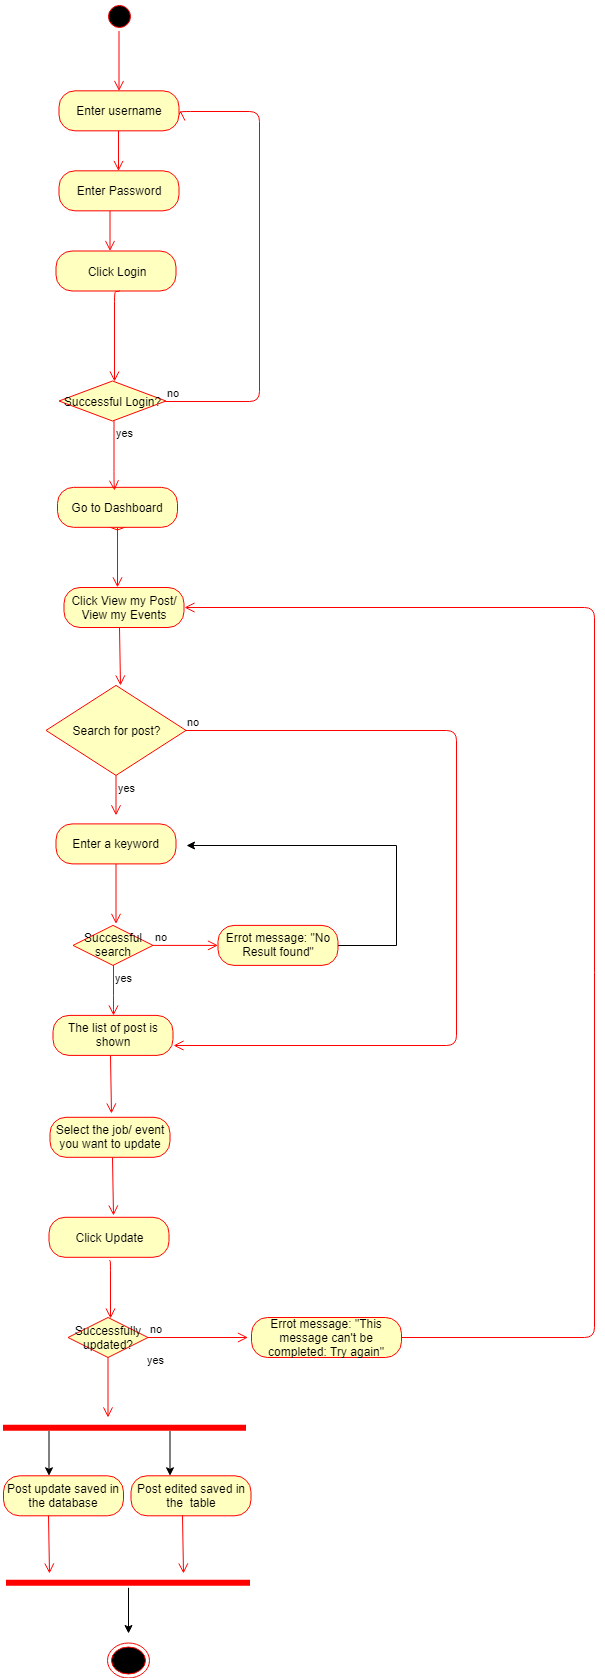

The diagram above was exported from draw.io. Its source (the exported page's mxGraphModel, read from the mxfile embedded in the PNG):
<mxGraphModel dx="1010" dy="1670" grid="1" gridSize="10" guides="1" tooltips="1" connect="1" arrows="1" fold="1" page="1" pageScale="1" pageWidth="827" pageHeight="1169" math="0" shadow="0">
  <root>
    <mxCell id="0" />
    <mxCell id="1" parent="0" />
    <mxCell id="fQnmKm3m63behMJiLm11-76" value="Valid email" style="rhombus;whiteSpace=wrap;html=1;fillColor=#ffffc0;strokeColor=#ff0000;" vertex="1" parent="1">
      <mxGeometry x="72.5" y="312.5" width="107" height="40" as="geometry" />
    </mxCell>
    <mxCell id="fQnmKm3m63behMJiLm11-77" value="Go to Dashboard" style="rounded=1;whiteSpace=wrap;html=1;arcSize=40;fontColor=#000000;fillColor=#ffffc0;strokeColor=#ff0000;" vertex="1" parent="1">
      <mxGeometry x="66" y="309.8333740234375" width="120" height="40" as="geometry" />
    </mxCell>
    <mxCell id="fQnmKm3m63behMJiLm11-78" value="" style="edgeStyle=orthogonalEdgeStyle;html=1;verticalAlign=bottom;endArrow=open;endSize=8;strokeColor=#ff0000;" edge="1" parent="1" source="fQnmKm3m63behMJiLm11-77">
      <mxGeometry relative="1" as="geometry">
        <mxPoint x="126" y="409.8333740234375" as="targetPoint" />
      </mxGeometry>
    </mxCell>
    <mxCell id="fQnmKm3m63behMJiLm11-79" value="Click View my Post/ View my Events" style="rounded=1;whiteSpace=wrap;html=1;arcSize=40;fontColor=#000000;fillColor=#ffffc0;strokeColor=#ff0000;" vertex="1" parent="1">
      <mxGeometry x="72.5" y="410" width="120" height="40" as="geometry" />
    </mxCell>
    <mxCell id="fQnmKm3m63behMJiLm11-80" value="" style="edgeStyle=orthogonalEdgeStyle;html=1;verticalAlign=bottom;endArrow=open;endSize=8;strokeColor=#ff0000;" edge="1" parent="1">
      <mxGeometry relative="1" as="geometry">
        <mxPoint x="128.5" y="507.5" as="targetPoint" />
        <mxPoint x="127.5" y="450" as="sourcePoint" />
        <Array as="points">
          <mxPoint x="128.5" y="450" />
        </Array>
      </mxGeometry>
    </mxCell>
    <mxCell id="fQnmKm3m63behMJiLm11-81" value="Select the job/ event you want to update" style="rounded=1;whiteSpace=wrap;html=1;arcSize=40;fontColor=#000000;fillColor=#ffffc0;strokeColor=#ff0000;" vertex="1" parent="1">
      <mxGeometry x="58.5" y="939.7999877929688" width="120" height="40" as="geometry" />
    </mxCell>
    <mxCell id="fQnmKm3m63behMJiLm11-82" value="" style="ellipse;html=1;shape=endState;fillColor=#000000;strokeColor=#ff0000;" vertex="1" parent="1">
      <mxGeometry x="115.5" y="1465.5" width="42" height="35" as="geometry" />
    </mxCell>
    <mxCell id="fQnmKm3m63behMJiLm11-83" value="" style="edgeStyle=orthogonalEdgeStyle;html=1;verticalAlign=bottom;endArrow=open;endSize=8;strokeColor=#ff0000;" edge="1" parent="1">
      <mxGeometry relative="1" as="geometry">
        <mxPoint x="121.5" y="1037.7999877929688" as="targetPoint" />
        <mxPoint x="120.5" y="979.7999877929688" as="sourcePoint" />
        <Array as="points">
          <mxPoint x="121.5" y="979.7999877929688" />
        </Array>
      </mxGeometry>
    </mxCell>
    <mxCell id="fQnmKm3m63behMJiLm11-84" value="Click Update" style="rounded=1;whiteSpace=wrap;html=1;arcSize=40;fontColor=#000000;fillColor=#ffffc0;strokeColor=#ff0000;" vertex="1" parent="1">
      <mxGeometry x="57.5" y="1039.7999877929688" width="120" height="40" as="geometry" />
    </mxCell>
    <mxCell id="fQnmKm3m63behMJiLm11-85" value="" style="edgeStyle=orthogonalEdgeStyle;html=1;verticalAlign=bottom;endArrow=open;endSize=8;strokeColor=#ff0000;" edge="1" parent="1">
      <mxGeometry relative="1" as="geometry">
        <mxPoint x="119" y="1140.7999877929688" as="targetPoint" />
        <mxPoint x="118" y="1082.7999877929688" as="sourcePoint" />
        <Array as="points">
          <mxPoint x="118.5" y="1082.7999877929688" />
        </Array>
      </mxGeometry>
    </mxCell>
    <mxCell id="fQnmKm3m63behMJiLm11-86" style="edgeStyle=orthogonalEdgeStyle;rounded=0;orthogonalLoop=1;jettySize=auto;html=1;exitX=0.75;exitY=0.5;exitDx=0;exitDy=0;exitPerimeter=0;" edge="1" parent="1">
      <mxGeometry relative="1" as="geometry">
        <mxPoint x="57.5" y="1298.2999877929688" as="targetPoint" />
        <mxPoint x="57.5" y="1253.5" as="sourcePoint" />
      </mxGeometry>
    </mxCell>
    <mxCell id="fQnmKm3m63behMJiLm11-87" style="edgeStyle=orthogonalEdgeStyle;rounded=0;orthogonalLoop=1;jettySize=auto;html=1;exitX=0.25;exitY=0.5;exitDx=0;exitDy=0;exitPerimeter=0;" edge="1" parent="1">
      <mxGeometry relative="1" as="geometry">
        <mxPoint x="178.5" y="1298.2999877929688" as="targetPoint" />
        <mxPoint x="178.5" y="1253.5" as="sourcePoint" />
      </mxGeometry>
    </mxCell>
    <mxCell id="fQnmKm3m63behMJiLm11-88" value="" style="shape=line;html=1;strokeWidth=6;strokeColor=#ff0000;rotation=180;" vertex="1" parent="1">
      <mxGeometry x="11.5" y="1245.2999877929688" width="243" height="10" as="geometry" />
    </mxCell>
    <mxCell id="fQnmKm3m63behMJiLm11-89" style="edgeStyle=orthogonalEdgeStyle;rounded=0;orthogonalLoop=1;jettySize=auto;html=1;" edge="1" parent="1" source="fQnmKm3m63behMJiLm11-90">
      <mxGeometry relative="1" as="geometry">
        <mxPoint x="137" y="1455.5" as="targetPoint" />
        <Array as="points">
          <mxPoint x="137" y="1455.5" />
        </Array>
      </mxGeometry>
    </mxCell>
    <mxCell id="fQnmKm3m63behMJiLm11-90" value="" style="shape=line;html=1;strokeWidth=6;strokeColor=#ff0000;rotation=0;" vertex="1" parent="1">
      <mxGeometry x="14.5" y="1400.2999877929688" width="244" height="10" as="geometry" />
    </mxCell>
    <mxCell id="fQnmKm3m63behMJiLm11-91" value="Post edited saved in the&amp;nbsp; table" style="rounded=1;whiteSpace=wrap;html=1;arcSize=40;fontColor=#000000;fillColor=#ffffc0;strokeColor=#ff0000;" vertex="1" parent="1">
      <mxGeometry x="139.5" y="1298.2999877929688" width="120" height="40" as="geometry" />
    </mxCell>
    <mxCell id="fQnmKm3m63behMJiLm11-92" value="" style="edgeStyle=orthogonalEdgeStyle;html=1;verticalAlign=bottom;endArrow=open;endSize=8;strokeColor=#ff0000;" edge="1" parent="1">
      <mxGeometry relative="1" as="geometry">
        <mxPoint x="57.5" y="1396.2999877929688" as="targetPoint" />
        <mxPoint x="56.5" y="1338.2999877929688" as="sourcePoint" />
        <Array as="points">
          <mxPoint x="57" y="1338.2999877929688" />
        </Array>
      </mxGeometry>
    </mxCell>
    <mxCell id="fQnmKm3m63behMJiLm11-93" value="Post update saved in the database" style="rounded=1;whiteSpace=wrap;html=1;arcSize=40;fontColor=#000000;fillColor=#ffffc0;strokeColor=#ff0000;" vertex="1" parent="1">
      <mxGeometry x="12" y="1298.2999877929688" width="120" height="40" as="geometry" />
    </mxCell>
    <mxCell id="fQnmKm3m63behMJiLm11-94" value="" style="edgeStyle=orthogonalEdgeStyle;html=1;verticalAlign=bottom;endArrow=open;endSize=8;strokeColor=#ff0000;" edge="1" parent="1">
      <mxGeometry relative="1" as="geometry">
        <mxPoint x="191.5" y="1396.2999877929688" as="targetPoint" />
        <mxPoint x="190.5" y="1338.2999877929688" as="sourcePoint" />
        <Array as="points">
          <mxPoint x="191" y="1338.2999877929688" />
        </Array>
      </mxGeometry>
    </mxCell>
    <mxCell id="fQnmKm3m63behMJiLm11-95" value="Search for post?" style="rhombus;whiteSpace=wrap;html=1;fillColor=#ffffc0;strokeColor=#ff0000;" vertex="1" parent="1">
      <mxGeometry x="54.5" y="507.89996337890625" width="140" height="90" as="geometry" />
    </mxCell>
    <mxCell id="fQnmKm3m63behMJiLm11-96" value="no" style="edgeStyle=orthogonalEdgeStyle;html=1;align=left;verticalAlign=bottom;endArrow=open;endSize=8;strokeColor=#ff0000;entryX=1;entryY=0.75;entryDx=0;entryDy=0;" edge="1" parent="1" source="fQnmKm3m63behMJiLm11-95" target="fQnmKm3m63behMJiLm11-105">
      <mxGeometry x="-1" relative="1" as="geometry">
        <mxPoint x="244.5" y="537.8999633789062" as="targetPoint" />
        <Array as="points">
          <mxPoint x="464.5" y="552.8999633789062" />
          <mxPoint x="464.5" y="867.8999633789062" />
        </Array>
      </mxGeometry>
    </mxCell>
    <mxCell id="fQnmKm3m63behMJiLm11-97" value="yes" style="edgeStyle=orthogonalEdgeStyle;html=1;align=left;verticalAlign=top;endArrow=open;endSize=8;strokeColor=#ff0000;" edge="1" parent="1" source="fQnmKm3m63behMJiLm11-95">
      <mxGeometry x="-1" relative="1" as="geometry">
        <mxPoint x="124.5" y="637.8999633789062" as="targetPoint" />
      </mxGeometry>
    </mxCell>
    <mxCell id="fQnmKm3m63behMJiLm11-98" value="Enter a keyword" style="rounded=1;whiteSpace=wrap;html=1;arcSize=40;fontColor=#000000;fillColor=#ffffc0;strokeColor=#ff0000;" vertex="1" parent="1">
      <mxGeometry x="64.5" y="646.3999633789062" width="120" height="40" as="geometry" />
    </mxCell>
    <mxCell id="fQnmKm3m63behMJiLm11-99" value="" style="edgeStyle=orthogonalEdgeStyle;html=1;verticalAlign=bottom;endArrow=open;endSize=8;strokeColor=#ff0000;" edge="1" parent="1" source="fQnmKm3m63behMJiLm11-98">
      <mxGeometry relative="1" as="geometry">
        <mxPoint x="124.5" y="746.3999633789062" as="targetPoint" />
      </mxGeometry>
    </mxCell>
    <mxCell id="fQnmKm3m63behMJiLm11-100" value="Successful search" style="rhombus;whiteSpace=wrap;html=1;fillColor=#ffffc0;strokeColor=#ff0000;" vertex="1" parent="1">
      <mxGeometry x="81.5" y="747.8999633789062" width="80" height="40" as="geometry" />
    </mxCell>
    <mxCell id="fQnmKm3m63behMJiLm11-101" value="no" style="edgeStyle=orthogonalEdgeStyle;html=1;align=left;verticalAlign=bottom;endArrow=open;endSize=8;strokeColor=#ff0000;" edge="1" parent="1" source="fQnmKm3m63behMJiLm11-100" target="fQnmKm3m63behMJiLm11-104">
      <mxGeometry x="-1" relative="1" as="geometry">
        <mxPoint x="226.5" y="767.8999633789062" as="targetPoint" />
      </mxGeometry>
    </mxCell>
    <mxCell id="fQnmKm3m63behMJiLm11-102" value="yes" style="edgeStyle=orthogonalEdgeStyle;html=1;align=left;verticalAlign=top;endArrow=open;endSize=8;strokeColor=#ff0000;" edge="1" parent="1" source="fQnmKm3m63behMJiLm11-100">
      <mxGeometry x="-1" relative="1" as="geometry">
        <mxPoint x="121.5" y="838" as="targetPoint" />
        <Array as="points">
          <mxPoint x="121.5" y="827.8999633789062" />
          <mxPoint x="121.5" y="827.8999633789062" />
        </Array>
      </mxGeometry>
    </mxCell>
    <mxCell id="fQnmKm3m63behMJiLm11-103" style="edgeStyle=orthogonalEdgeStyle;rounded=0;orthogonalLoop=1;jettySize=auto;html=1;" edge="1" parent="1" source="fQnmKm3m63behMJiLm11-104">
      <mxGeometry relative="1" as="geometry">
        <mxPoint x="194.5" y="668" as="targetPoint" />
        <Array as="points">
          <mxPoint x="404.5" y="767.8999633789062" />
          <mxPoint x="404.5" y="667.8999633789062" />
        </Array>
      </mxGeometry>
    </mxCell>
    <mxCell id="fQnmKm3m63behMJiLm11-104" value="Errot message: &quot;No Result found&quot;" style="rounded=1;whiteSpace=wrap;html=1;arcSize=40;fontColor=#000000;fillColor=#ffffc0;strokeColor=#ff0000;" vertex="1" parent="1">
      <mxGeometry x="226.5" y="747.8999633789062" width="120" height="40" as="geometry" />
    </mxCell>
    <mxCell id="fQnmKm3m63behMJiLm11-105" value="The list of post is shown" style="rounded=1;whiteSpace=wrap;html=1;arcSize=40;fontColor=#000000;fillColor=#ffffc0;strokeColor=#ff0000;" vertex="1" parent="1">
      <mxGeometry x="61.5" y="837.8999633789062" width="120" height="40" as="geometry" />
    </mxCell>
    <mxCell id="fQnmKm3m63behMJiLm11-106" value="" style="edgeStyle=orthogonalEdgeStyle;html=1;verticalAlign=bottom;endArrow=open;endSize=8;strokeColor=#ff0000;" edge="1" parent="1">
      <mxGeometry relative="1" as="geometry">
        <mxPoint x="119.5" y="936" as="targetPoint" />
        <mxPoint x="118.5" y="878" as="sourcePoint" />
        <Array as="points">
          <mxPoint x="119.5" y="877.7999877929688" />
        </Array>
      </mxGeometry>
    </mxCell>
    <mxCell id="fQnmKm3m63behMJiLm11-107" value="" style="edgeStyle=orthogonalEdgeStyle;html=1;verticalAlign=bottom;endArrow=open;endSize=8;strokeColor=#ff0000;" edge="1" parent="1">
      <mxGeometry relative="1" as="geometry">
        <mxPoint x="118.5" y="73.5" as="targetPoint" />
        <mxPoint x="118.5" y="33.5" as="sourcePoint" />
      </mxGeometry>
    </mxCell>
    <mxCell id="fQnmKm3m63behMJiLm11-108" value="Click Login" style="rounded=1;whiteSpace=wrap;html=1;arcSize=40;fontColor=#000000;fillColor=#ffffc0;strokeColor=#ff0000;" vertex="1" parent="1">
      <mxGeometry x="64.5" y="73.5" width="120" height="40" as="geometry" />
    </mxCell>
    <mxCell id="fQnmKm3m63behMJiLm11-109" value="" style="edgeStyle=orthogonalEdgeStyle;html=1;verticalAlign=bottom;endArrow=open;endSize=8;strokeColor=#ff0000;entryX=0.517;entryY=0;entryDx=0;entryDy=0;entryPerimeter=0;" edge="1" parent="1">
      <mxGeometry relative="1" as="geometry">
        <mxPoint x="122.5" y="204" as="targetPoint" />
        <mxPoint x="127.5" y="113" as="sourcePoint" />
        <Array as="points">
          <mxPoint x="122.5" y="113.5" />
        </Array>
      </mxGeometry>
    </mxCell>
    <mxCell id="fQnmKm3m63behMJiLm11-110" value="no" style="edgeStyle=orthogonalEdgeStyle;html=1;align=left;verticalAlign=bottom;endArrow=open;endSize=8;strokeColor=#ff0000;" edge="1" parent="1">
      <mxGeometry x="-1" relative="1" as="geometry">
        <mxPoint x="188.5" y="-67" as="targetPoint" />
        <Array as="points">
          <mxPoint x="268" y="223.5" />
          <mxPoint x="268" y="-66.5" />
          <mxPoint x="188" y="-66.5" />
        </Array>
        <mxPoint x="173.5" y="224" as="sourcePoint" />
      </mxGeometry>
    </mxCell>
    <mxCell id="fQnmKm3m63behMJiLm11-111" value="Enter Password" style="rounded=1;whiteSpace=wrap;html=1;arcSize=40;fontColor=#000000;fillColor=#ffffc0;strokeColor=#ff0000;" vertex="1" parent="1">
      <mxGeometry x="67.5" y="-6.6666259765625" width="120" height="40" as="geometry" />
    </mxCell>
    <mxCell id="fQnmKm3m63behMJiLm11-112" value="" style="edgeStyle=orthogonalEdgeStyle;html=1;verticalAlign=bottom;endArrow=open;endSize=8;strokeColor=#ff0000;" edge="1" parent="1">
      <mxGeometry relative="1" as="geometry">
        <mxPoint x="127" y="-6.5" as="targetPoint" />
        <mxPoint x="127" y="-46.5" as="sourcePoint" />
      </mxGeometry>
    </mxCell>
    <mxCell id="fQnmKm3m63behMJiLm11-113" value="Enter username" style="rounded=1;whiteSpace=wrap;html=1;arcSize=40;fontColor=#000000;fillColor=#ffffc0;strokeColor=#ff0000;" vertex="1" parent="1">
      <mxGeometry x="67.5" y="-86.6666259765625" width="120" height="40" as="geometry" />
    </mxCell>
    <mxCell id="fQnmKm3m63behMJiLm11-114" value="" style="ellipse;html=1;shape=startState;fillColor=#000000;strokeColor=#ff0000;" vertex="1" parent="1">
      <mxGeometry x="112.5" y="-176.5" width="30" height="30" as="geometry" />
    </mxCell>
    <mxCell id="fQnmKm3m63behMJiLm11-115" value="" style="edgeStyle=orthogonalEdgeStyle;html=1;verticalAlign=bottom;endArrow=open;endSize=8;strokeColor=#ff0000;" edge="1" parent="1" source="fQnmKm3m63behMJiLm11-114">
      <mxGeometry relative="1" as="geometry">
        <mxPoint x="127.49999999999977" y="-86.5" as="targetPoint" />
      </mxGeometry>
    </mxCell>
    <mxCell id="fQnmKm3m63behMJiLm11-116" value="Successful Login?" style="rhombus;whiteSpace=wrap;html=1;fillColor=#ffffc0;strokeColor=#ff0000;" vertex="1" parent="1">
      <mxGeometry x="67.5" y="203.5" width="107" height="40" as="geometry" />
    </mxCell>
    <mxCell id="fQnmKm3m63behMJiLm11-117" value="yes" style="edgeStyle=orthogonalEdgeStyle;html=1;align=left;verticalAlign=top;endArrow=open;endSize=8;strokeColor=#ff0000;" edge="1" parent="1" source="fQnmKm3m63behMJiLm11-116">
      <mxGeometry x="-1" relative="1" as="geometry">
        <mxPoint x="122.5" y="313" as="targetPoint" />
        <Array as="points">
          <mxPoint x="121.5" y="303.5" />
        </Array>
      </mxGeometry>
    </mxCell>
    <mxCell id="fQnmKm3m63behMJiLm11-118" value="Successfully updated?" style="rhombus;whiteSpace=wrap;html=1;fillColor=#ffffc0;strokeColor=#ff0000;" vertex="1" parent="1">
      <mxGeometry x="76.5" y="1140" width="80" height="40" as="geometry" />
    </mxCell>
    <mxCell id="fQnmKm3m63behMJiLm11-119" value="no" style="edgeStyle=orthogonalEdgeStyle;html=1;align=left;verticalAlign=bottom;endArrow=open;endSize=8;strokeColor=#ff0000;" edge="1" source="fQnmKm3m63behMJiLm11-118" parent="1">
      <mxGeometry x="-1" relative="1" as="geometry">
        <mxPoint x="256.5" y="1160" as="targetPoint" />
      </mxGeometry>
    </mxCell>
    <mxCell id="fQnmKm3m63behMJiLm11-120" value="yes" style="edgeStyle=orthogonalEdgeStyle;html=1;align=left;verticalAlign=top;endArrow=open;endSize=8;strokeColor=#ff0000;" edge="1" source="fQnmKm3m63behMJiLm11-118" parent="1">
      <mxGeometry x="-1" y="38" relative="1" as="geometry">
        <mxPoint x="116.5" y="1240" as="targetPoint" />
        <mxPoint x="-1" y="-10" as="offset" />
      </mxGeometry>
    </mxCell>
    <mxCell id="fQnmKm3m63behMJiLm11-121" value="Errot message: &quot;This message can't be completed: Try again&quot;" style="rounded=1;whiteSpace=wrap;html=1;arcSize=40;fontColor=#000000;fillColor=#ffffc0;strokeColor=#ff0000;" vertex="1" parent="1">
      <mxGeometry x="260" y="1140" width="150" height="40" as="geometry" />
    </mxCell>
    <mxCell id="fQnmKm3m63behMJiLm11-122" value="" style="edgeStyle=orthogonalEdgeStyle;html=1;align=left;verticalAlign=bottom;endArrow=open;endSize=8;strokeColor=#ff0000;entryX=1;entryY=0.5;entryDx=0;entryDy=0;exitX=1;exitY=0.5;exitDx=0;exitDy=0;" edge="1" parent="1" source="fQnmKm3m63behMJiLm11-121" target="fQnmKm3m63behMJiLm11-79">
      <mxGeometry x="-1" relative="1" as="geometry">
        <mxPoint x="320" y="1063" as="targetPoint" />
        <Array as="points">
          <mxPoint x="603" y="1160" />
          <mxPoint x="603" y="430" />
        </Array>
        <mxPoint x="332.3443874782986" y="748" as="sourcePoint" />
      </mxGeometry>
    </mxCell>
  </root>
</mxGraphModel>